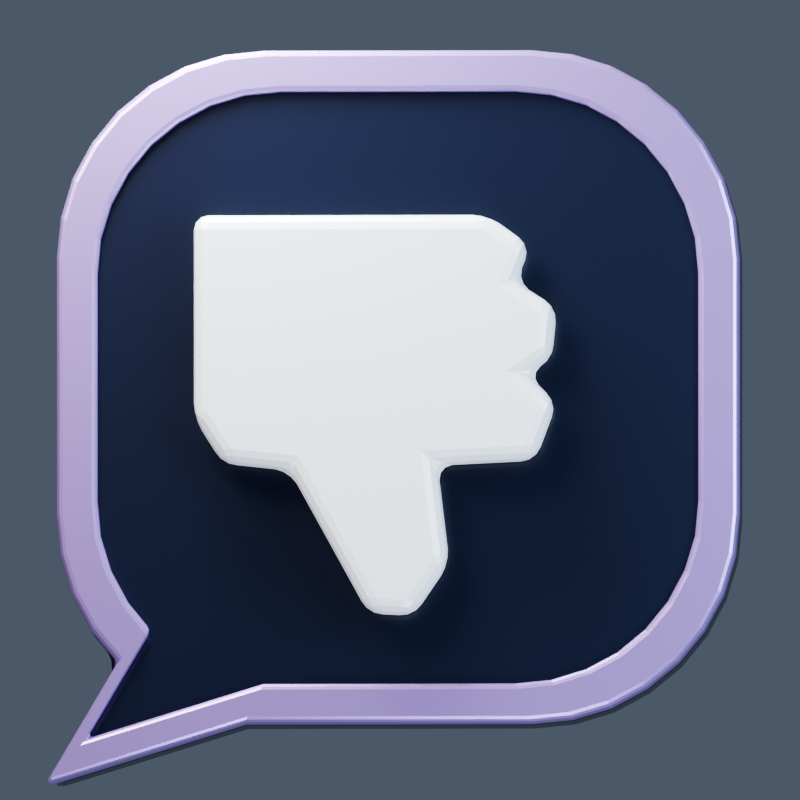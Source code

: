 # Source: panel_rei.blend  (saved by Blender 5.2.45; exported with 4.5.12 LTS)
import bpy
from mathutils import Matrix  # noqa: F401  (used for matrix-valued properties, if any)

bpy.ops.wm.read_factory_settings(use_empty=True)
scene = bpy.context.scene
scene.name = 'Scene'

# ---- collections
col_original_artwork_reference = bpy.data.collections.new('Original artwork reference'); scene.collection.children.link(col_original_artwork_reference)

# ---- materials (node trees are filled in below, after node groups)
mat_dark_titanium_side_wall = bpy.data.materials.new('Dark titanium side wall')
mat_black_blue_ceramic_face = bpy.data.materials.new('Black blue ceramic face')
mat_satin_silver_with_character_accent = bpy.data.materials.new('Satin silver with character accent')
mat_raised_pearl_symbol = bpy.data.materials.new('Raised pearl symbol')

# ---- material node trees
mat_dark_titanium_side_wall.use_nodes = True; mat_dark_titanium_side_wall.node_tree.nodes.clear()
_N = mat_dark_titanium_side_wall.node_tree.nodes; _L = mat_dark_titanium_side_wall.node_tree.links
n0 = _N.new('ShaderNodeBsdfPrincipled'); n0.name = 'Principled BSDF'; n0.location = (-200, 100)
n0.inputs[0].default_value = (0.02122, 0.0331, 0.0648, 1.0)
n0.inputs[1].default_value = 0.7
n0.inputs[2].default_value = 0.33
n0.inputs[10].default_value = 0.005
n0.inputs[19].default_value = 0.24
n1 = _N.new('ShaderNodeOutputMaterial'); n1.name = 'Material Output'; n1.location = (200, 100)
_L.new(n0.outputs[0], n1.inputs[0])
n1.is_active_output = True
mat_black_blue_ceramic_face.use_nodes = True; mat_black_blue_ceramic_face.node_tree.nodes.clear()
_N = mat_black_blue_ceramic_face.node_tree.nodes; _L = mat_black_blue_ceramic_face.node_tree.links
n0 = _N.new('ShaderNodeBsdfPrincipled'); n0.name = 'Principled BSDF'; n0.location = (-200, 100)
n0.inputs[0].default_value = (0.005605, 0.008568, 0.02624, 1.0)
n0.inputs[1].default_value = 0.18
n0.inputs[2].default_value = 0.3
n0.inputs[10].default_value = 0.005
n0.inputs[19].default_value = 0.24
n1 = _N.new('ShaderNodeOutputMaterial'); n1.name = 'Material Output'; n1.location = (200, 100)
_L.new(n0.outputs[0], n1.inputs[0])
n1.is_active_output = True
mat_satin_silver_with_character_accent.use_nodes = True; mat_satin_silver_with_character_accent.node_tree.nodes.clear()
_N = mat_satin_silver_with_character_accent.node_tree.nodes; _L = mat_satin_silver_with_character_accent.node_tree.links
n0 = _N.new('ShaderNodeBsdfPrincipled'); n0.name = 'Principled BSDF'; n0.location = (-200, 100)
n0.inputs[0].default_value = (0.552, 0.3325, 0.8148, 1.0)
n0.inputs[1].default_value = 0.62
n0.inputs[2].default_value = 0.29
n0.inputs[10].default_value = 0.005
n0.inputs[19].default_value = 0.24
n1 = _N.new('ShaderNodeOutputMaterial'); n1.name = 'Material Output'; n1.location = (200, 100)
_L.new(n0.outputs[0], n1.inputs[0])
n1.is_active_output = True
mat_raised_pearl_symbol.use_nodes = True; mat_raised_pearl_symbol.node_tree.nodes.clear()
_N = mat_raised_pearl_symbol.node_tree.nodes; _L = mat_raised_pearl_symbol.node_tree.links
n0 = _N.new('ShaderNodeBsdfPrincipled'); n0.name = 'Principled BSDF'; n0.location = (-200, 100)
n0.inputs[0].default_value = (0.8632, 0.8963, 0.9047, 1.0)
n0.inputs[1].default_value = 0.08
n0.inputs[2].default_value = 0.3
n0.inputs[10].default_value = 0.005
n0.inputs[19].default_value = 0.24
n0.inputs[27].default_value = (0.8632, 0.8963, 0.9047, 1.0)
n0.inputs[28].default_value = 0.28
n1 = _N.new('ShaderNodeOutputMaterial'); n1.name = 'Material Output'; n1.location = (200, 100)
_L.new(n0.outputs[0], n1.inputs[0])
n1.is_active_output = True

# ---- world
world_cool_studio_ambient = bpy.data.worlds.new('Cool studio ambient'); scene.world = world_cool_studio_ambient
world_cool_studio_ambient.use_nodes = True; world_cool_studio_ambient.node_tree.nodes.clear()
_N = world_cool_studio_ambient.node_tree.nodes; _L = world_cool_studio_ambient.node_tree.links
n0 = _N.new('ShaderNodeBackground'); n0.name = 'Background'; n0.location = (-200, 100)
n0.inputs[0].default_value = (0.18, 0.22, 0.29, 1.0)
n0.inputs[1].default_value = 0.5
n1 = _N.new('ShaderNodeOutputWorld'); n1.name = 'World Output'; n1.location = (200, 100)
_L.new(n0.outputs[0], n1.inputs[0])
n1.is_active_output = True

# ---- cameras
cam_near_frontal_artifact_camera = bpy.data.cameras.new('Near frontal artifact camera')
cam_near_frontal_artifact_camera.type = 'ORTHO'
cam_near_frontal_artifact_camera.ortho_scale = 3.35

# ---- lights
light_large_warm_key = bpy.data.lights.new('Large warm key', 'AREA')
light_large_warm_key.color = (1.0, 0.86, 0.72)
light_large_warm_key.energy = 650.0
light_large_warm_key.shape = 'DISK'
light_large_warm_key.size = 4.0
light_cool_broad_fill = bpy.data.lights.new('Cool broad fill', 'AREA')
light_cool_broad_fill.color = (0.55, 0.76, 1.0)
light_cool_broad_fill.energy = 300.0
light_cool_broad_fill.shape = 'DISK'
light_cool_broad_fill.size = 3.5
light_crisp_upper_rim = bpy.data.lights.new('Crisp upper rim', 'AREA')
light_crisp_upper_rim.color = (0.8, 0.9, 1.0)
light_crisp_upper_rim.energy = 470.0
light_crisp_upper_rim.shape = 'DISK'
light_crisp_upper_rim.size = 2.0
light_lower_silver_reflection = bpy.data.lights.new('Lower silver reflection', 'AREA')
light_lower_silver_reflection.color = (0.68, 0.74, 1.0)
light_lower_silver_reflection.energy = 160.0
light_lower_silver_reflection.shape = 'DISK'
light_lower_silver_reflection.size = 3.0

# ---- meshes
me_thick_speech_shield_housing = bpy.data.meshes.new('Thick speech shield housing')
me_thick_speech_shield_housing.from_pydata([(1.43, 0.58, -0.23), (1.413, 0.7497, -0.23), (1.364, 0.9129, -0.23), (1.283, 1.063, -0.23), (1.175, 1.195, -0.23), (1.043, 1.303, -0.23), (0.8929, 1.384, -0.23), (0.7297, 1.433, -0.23), (0.56, 1.45, -0.23), (-0.56, 1.45, -0.23), (-0.7297, 1.433, -0.23), (-0.8929, 1.384, -0.23), (-1.043, 1.303, -0.23), (-1.175, 1.195, -0.23), (-1.283, 1.063, -0.23), (-1.364, 0.9129, -0.23), (-1.413, 0.7497, -0.23), (-1.43, 0.58, -0.23), (-1.43, -0.5, -0.23), (-1.413, -0.6697, -0.23), (-1.364, -0.8329, -0.23), (-1.283, -0.9833, -0.23), (-1.175, -1.115, -0.23), (-1.48, -1.63, -0.23), (-0.64, -1.37, -0.23), (0.56, -1.37, -0.23), (0.7297, -1.353, -0.23), (0.8929, -1.304, -0.23), (1.043, -1.223, -0.23), (1.175, -1.115, -0.23), (1.283, -0.9833, -0.23), (1.364, -0.8329, -0.23), (1.413, -0.6697, -0.23), (1.43, -0.5, -0.23), (1.43, 0.58, 0.17), (1.413, 0.7497, 0.17), (1.364, 0.9129, 0.17), (1.283, 1.063, 0.17), (1.175, 1.195, 0.17), (1.043, 1.303, 0.17), (0.8929, 1.384, 0.17), (0.7297, 1.433, 0.17), (0.56, 1.45, 0.17), (-0.56, 1.45, 0.17), (-0.7297, 1.433, 0.17), (-0.8929, 1.384, 0.17), (-1.043, 1.303, 0.17), (-1.175, 1.195, 0.17), (-1.283, 1.063, 0.17), (-1.364, 0.9129, 0.17), (-1.413, 0.7497, 0.17), (-1.43, 0.58, 0.17), (-1.43, -0.5, 0.17), (-1.413, -0.6697, 0.17), (-1.364, -0.8329, 0.17), (-1.283, -0.9833, 0.17), (-1.175, -1.115, 0.17), (-1.48, -1.63, 0.17), (-0.64, -1.37, 0.17), (0.56, -1.37, 0.17), (0.7297, -1.353, 0.17), (0.8929, -1.304, 0.17), (1.043, -1.223, 0.17), (1.175, -1.115, 0.17), (1.283, -0.9833, 0.17), (1.364, -0.8329, 0.17), (1.413, -0.6697, 0.17), (1.43, -0.5, 0.17)], [], [(33, 32, 31, 30, 29, 28, 27, 26, 25, 24, 23, 22, 21, 20, 19, 18, 17, 16, 15, 14, 13, 12, 11, 10, 9, 8, 7, 6, 5, 4, 3, 2, 1, 0), (34, 35, 36, 37, 38, 39, 40, 41, 42, 43, 44, 45, 46, 47, 48, 49, 50, 51, 52, 53, 54, 55, 56, 57, 58, 59, 60, 61, 62, 63, 64, 65, 66, 67), (0, 1, 35, 34), (1, 2, 36, 35), (2, 3, 37, 36), (3, 4, 38, 37), (4, 5, 39, 38), (5, 6, 40, 39), (6, 7, 41, 40), (7, 8, 42, 41), (8, 9, 43, 42), (9, 10, 44, 43), (10, 11, 45, 44), (11, 12, 46, 45), (12, 13, 47, 46), (13, 14, 48, 47), (14, 15, 49, 48), (15, 16, 50, 49), (16, 17, 51, 50), (17, 18, 52, 51), (18, 19, 53, 52), (19, 20, 54, 53), (20, 21, 55, 54), (21, 22, 56, 55), (22, 23, 57, 56), (23, 24, 58, 57), (24, 25, 59, 58), (25, 26, 60, 59), (26, 27, 61, 60), (27, 28, 62, 61), (28, 29, 63, 62), (29, 30, 64, 63), (30, 31, 65, 64), (31, 32, 66, 65), (32, 33, 67, 66), (33, 0, 34, 67)])
me_thick_speech_shield_housing.materials.append(mat_dark_titanium_side_wall)
me_thick_speech_shield_housing.update()
me_recessed_ceramic_face = bpy.data.meshes.new('Recessed ceramic face')
me_recessed_ceramic_face.from_pydata([(1.301, 0.5278, 0.185), (1.286, 0.6823, 0.185), (1.241, 0.8308, 0.185), (1.168, 0.9676, 0.185), (1.069, 1.088, 0.185), (0.9494, 1.186, 0.185), (0.8126, 1.259, 0.185), (0.6641, 1.304, 0.185), (0.5096, 1.319, 0.185), (-0.5096, 1.319, 0.185), (-0.6641, 1.304, 0.185), (-0.8126, 1.259, 0.185), (-0.9494, 1.186, 0.185), (-1.069, 1.088, 0.185), (-1.168, 0.9676, 0.185), (-1.241, 0.8308, 0.185), (-1.286, 0.6823, 0.185), (-1.301, 0.5278, 0.185), (-1.301, -0.455, 0.185), (-1.286, -0.6095, 0.185), (-1.241, -0.758, 0.185), (-1.168, -0.8948, 0.185), (-1.069, -1.015, 0.185), (-1.347, -1.483, 0.185), (-0.5824, -1.247, 0.185), (0.5096, -1.247, 0.185), (0.6641, -1.231, 0.185), (0.8126, -1.186, 0.185), (0.9494, -1.113, 0.185), (1.069, -1.015, 0.185), (1.168, -0.8948, 0.185), (1.241, -0.758, 0.185), (1.286, -0.6095, 0.185), (1.301, -0.455, 0.185), (1.301, 0.5278, 0.255), (1.286, 0.6823, 0.255), (1.241, 0.8308, 0.255), (1.168, 0.9676, 0.255), (1.069, 1.088, 0.255), (0.9494, 1.186, 0.255), (0.8126, 1.259, 0.255), (0.6641, 1.304, 0.255), (0.5096, 1.319, 0.255), (-0.5096, 1.319, 0.255), (-0.6641, 1.304, 0.255), (-0.8126, 1.259, 0.255), (-0.9494, 1.186, 0.255), (-1.069, 1.088, 0.255), (-1.168, 0.9676, 0.255), (-1.241, 0.8308, 0.255), (-1.286, 0.6823, 0.255), (-1.301, 0.5278, 0.255), (-1.301, -0.455, 0.255), (-1.286, -0.6095, 0.255), (-1.241, -0.758, 0.255), (-1.168, -0.8948, 0.255), (-1.069, -1.015, 0.255), (-1.347, -1.483, 0.255), (-0.5824, -1.247, 0.255), (0.5096, -1.247, 0.255), (0.6641, -1.231, 0.255), (0.8126, -1.186, 0.255), (0.9494, -1.113, 0.255), (1.069, -1.015, 0.255), (1.168, -0.8948, 0.255), (1.241, -0.758, 0.255), (1.286, -0.6095, 0.255), (1.301, -0.455, 0.255)], [], [(33, 32, 31, 30, 29, 28, 27, 26, 25, 24, 23, 22, 21, 20, 19, 18, 17, 16, 15, 14, 13, 12, 11, 10, 9, 8, 7, 6, 5, 4, 3, 2, 1, 0), (34, 35, 36, 37, 38, 39, 40, 41, 42, 43, 44, 45, 46, 47, 48, 49, 50, 51, 52, 53, 54, 55, 56, 57, 58, 59, 60, 61, 62, 63, 64, 65, 66, 67), (0, 1, 35, 34), (1, 2, 36, 35), (2, 3, 37, 36), (3, 4, 38, 37), (4, 5, 39, 38), (5, 6, 40, 39), (6, 7, 41, 40), (7, 8, 42, 41), (8, 9, 43, 42), (9, 10, 44, 43), (10, 11, 45, 44), (11, 12, 46, 45), (12, 13, 47, 46), (13, 14, 48, 47), (14, 15, 49, 48), (15, 16, 50, 49), (16, 17, 51, 50), (17, 18, 52, 51), (18, 19, 53, 52), (19, 20, 54, 53), (20, 21, 55, 54), (21, 22, 56, 55), (22, 23, 57, 56), (23, 24, 58, 57), (24, 25, 59, 58), (25, 26, 60, 59), (26, 27, 61, 60), (27, 28, 62, 61), (28, 29, 63, 62), (29, 30, 64, 63), (30, 31, 65, 64), (31, 32, 66, 65), (32, 33, 67, 66), (33, 0, 34, 67)])
me_recessed_ceramic_face.materials.append(mat_black_blue_ceramic_face)
me_recessed_ceramic_face.update()
me_beveled_silver_shield_rim = bpy.data.meshes.new('Beveled silver shield rim')
me_beveled_silver_shield_rim.from_pydata([(1.43, 0.58, 0.12), (1.413, 0.7497, 0.12), (1.364, 0.9129, 0.12), (1.283, 1.063, 0.12), (1.175, 1.195, 0.12), (1.043, 1.303, 0.12), (0.8929, 1.384, 0.12), (0.7297, 1.433, 0.12), (0.56, 1.45, 0.12), (-0.56, 1.45, 0.12), (-0.7297, 1.433, 0.12), (-0.8929, 1.384, 0.12), (-1.043, 1.303, 0.12), (-1.175, 1.195, 0.12), (-1.283, 1.063, 0.12), (-1.364, 0.9129, 0.12), (-1.413, 0.7497, 0.12), (-1.43, 0.58, 0.12), (-1.43, -0.5, 0.12), (-1.413, -0.6697, 0.12), (-1.364, -0.8329, 0.12), (-1.283, -0.9833, 0.12), (-1.175, -1.115, 0.12), (-1.48, -1.63, 0.12), (-0.64, -1.37, 0.12), (0.56, -1.37, 0.12), (0.7297, -1.353, 0.12), (0.8929, -1.304, 0.12), (1.043, -1.223, 0.12), (1.175, -1.115, 0.12), (1.283, -0.9833, 0.12), (1.364, -0.8329, 0.12), (1.413, -0.6697, 0.12), (1.43, -0.5, 0.12), (1.258, 0.5104, 0.12), (1.244, 0.6598, 0.12), (1.2, 0.8034, 0.12), (1.129, 0.9357, 0.12), (1.034, 1.052, 0.12), (0.9181, 1.147, 0.12), (0.7858, 1.218, 0.12), (0.6422, 1.261, 0.12), (0.4928, 1.276, 0.12), (-0.4928, 1.276, 0.12), (-0.6422, 1.261, 0.12), (-0.7858, 1.218, 0.12), (-0.9181, 1.147, 0.12), (-1.034, 1.052, 0.12), (-1.129, 0.9357, 0.12), (-1.2, 0.8034, 0.12), (-1.244, 0.6598, 0.12), (-1.258, 0.5104, 0.12), (-1.258, -0.44, 0.12), (-1.244, -0.5894, 0.12), (-1.2, -0.733, 0.12), (-1.129, -0.8653, 0.12), (-1.034, -0.9814, 0.12), (-1.302, -1.434, 0.12), (-0.5632, -1.206, 0.12), (0.4928, -1.206, 0.12), (0.6422, -1.191, 0.12), (0.7858, -1.147, 0.12), (0.9181, -1.077, 0.12), (1.034, -0.9814, 0.12), (1.129, -0.8653, 0.12), (1.2, -0.733, 0.12), (1.244, -0.5894, 0.12), (1.258, -0.44, 0.12), (1.43, 0.58, 0.3), (1.413, 0.7497, 0.3), (1.364, 0.9129, 0.3), (1.283, 1.063, 0.3), (1.175, 1.195, 0.3), (1.043, 1.303, 0.3), (0.8929, 1.384, 0.3), (0.7297, 1.433, 0.3), (0.56, 1.45, 0.3), (-0.56, 1.45, 0.3), (-0.7297, 1.433, 0.3), (-0.8929, 1.384, 0.3), (-1.043, 1.303, 0.3), (-1.175, 1.195, 0.3), (-1.283, 1.063, 0.3), (-1.364, 0.9129, 0.3), (-1.413, 0.7497, 0.3), (-1.43, 0.58, 0.3), (-1.43, -0.5, 0.3), (-1.413, -0.6697, 0.3), (-1.364, -0.8329, 0.3), (-1.283, -0.9833, 0.3), (-1.175, -1.115, 0.3), (-1.48, -1.63, 0.3), (-0.64, -1.37, 0.3), (0.56, -1.37, 0.3), (0.7297, -1.353, 0.3), (0.8929, -1.304, 0.3), (1.043, -1.223, 0.3), (1.175, -1.115, 0.3), (1.283, -0.9833, 0.3), (1.364, -0.8329, 0.3), (1.413, -0.6697, 0.3), (1.43, -0.5, 0.3), (1.258, 0.5104, 0.3), (1.244, 0.6598, 0.3), (1.2, 0.8034, 0.3), (1.129, 0.9357, 0.3), (1.034, 1.052, 0.3), (0.9181, 1.147, 0.3), (0.7858, 1.218, 0.3), (0.6422, 1.261, 0.3), (0.4928, 1.276, 0.3), (-0.4928, 1.276, 0.3), (-0.6422, 1.261, 0.3), (-0.7858, 1.218, 0.3), (-0.9181, 1.147, 0.3), (-1.034, 1.052, 0.3), (-1.129, 0.9357, 0.3), (-1.2, 0.8034, 0.3), (-1.244, 0.6598, 0.3), (-1.258, 0.5104, 0.3), (-1.258, -0.44, 0.3), (-1.244, -0.5894, 0.3), (-1.2, -0.733, 0.3), (-1.129, -0.8653, 0.3), (-1.034, -0.9814, 0.3), (-1.302, -1.434, 0.3), (-0.5632, -1.206, 0.3), (0.4928, -1.206, 0.3), (0.6422, -1.191, 0.3), (0.7858, -1.147, 0.3), (0.9181, -1.077, 0.3), (1.034, -0.9814, 0.3), (1.129, -0.8653, 0.3), (1.2, -0.733, 0.3), (1.244, -0.5894, 0.3), (1.258, -0.44, 0.3)], [], [(0, 1, 69, 68), (34, 102, 103, 35), (68, 69, 103, 102), (0, 34, 35, 1), (1, 2, 70, 69), (35, 103, 104, 36), (69, 70, 104, 103), (1, 35, 36, 2), (2, 3, 71, 70), (36, 104, 105, 37), (70, 71, 105, 104), (2, 36, 37, 3), (3, 4, 72, 71), (37, 105, 106, 38), (71, 72, 106, 105), (3, 37, 38, 4), (4, 5, 73, 72), (38, 106, 107, 39), (72, 73, 107, 106), (4, 38, 39, 5), (5, 6, 74, 73), (39, 107, 108, 40), (73, 74, 108, 107), (5, 39, 40, 6), (6, 7, 75, 74), (40, 108, 109, 41), (74, 75, 109, 108), (6, 40, 41, 7), (7, 8, 76, 75), (41, 109, 110, 42), (75, 76, 110, 109), (7, 41, 42, 8), (8, 9, 77, 76), (42, 110, 111, 43), (76, 77, 111, 110), (8, 42, 43, 9), (9, 10, 78, 77), (43, 111, 112, 44), (77, 78, 112, 111), (9, 43, 44, 10), (10, 11, 79, 78), (44, 112, 113, 45), (78, 79, 113, 112), (10, 44, 45, 11), (11, 12, 80, 79), (45, 113, 114, 46), (79, 80, 114, 113), (11, 45, 46, 12), (12, 13, 81, 80), (46, 114, 115, 47), (80, 81, 115, 114), (12, 46, 47, 13), (13, 14, 82, 81), (47, 115, 116, 48), (81, 82, 116, 115), (13, 47, 48, 14), (14, 15, 83, 82), (48, 116, 117, 49), (82, 83, 117, 116), (14, 48, 49, 15), (15, 16, 84, 83), (49, 117, 118, 50), (83, 84, 118, 117), (15, 49, 50, 16), (16, 17, 85, 84), (50, 118, 119, 51), (84, 85, 119, 118), (16, 50, 51, 17), (17, 18, 86, 85), (51, 119, 120, 52), (85, 86, 120, 119), (17, 51, 52, 18), (18, 19, 87, 86), (52, 120, 121, 53), (86, 87, 121, 120), (18, 52, 53, 19), (19, 20, 88, 87), (53, 121, 122, 54), (87, 88, 122, 121), (19, 53, 54, 20), (20, 21, 89, 88), (54, 122, 123, 55), (88, 89, 123, 122), (20, 54, 55, 21), (21, 22, 90, 89), (55, 123, 124, 56), (89, 90, 124, 123), (21, 55, 56, 22), (22, 23, 91, 90), (56, 124, 125, 57), (90, 91, 125, 124), (22, 56, 57, 23), (23, 24, 92, 91), (57, 125, 126, 58), (91, 92, 126, 125), (23, 57, 58, 24), (24, 25, 93, 92), (58, 126, 127, 59), (92, 93, 127, 126), (24, 58, 59, 25), (25, 26, 94, 93), (59, 127, 128, 60), (93, 94, 128, 127), (25, 59, 60, 26), (26, 27, 95, 94), (60, 128, 129, 61), (94, 95, 129, 128), (26, 60, 61, 27), (27, 28, 96, 95), (61, 129, 130, 62), (95, 96, 130, 129), (27, 61, 62, 28), (28, 29, 97, 96), (62, 130, 131, 63), (96, 97, 131, 130), (28, 62, 63, 29), (29, 30, 98, 97), (63, 131, 132, 64), (97, 98, 132, 131), (29, 63, 64, 30), (30, 31, 99, 98), (64, 132, 133, 65), (98, 99, 133, 132), (30, 64, 65, 31), (31, 32, 100, 99), (65, 133, 134, 66), (99, 100, 134, 133), (31, 65, 66, 32), (32, 33, 101, 100), (66, 134, 135, 67), (100, 101, 135, 134), (32, 66, 67, 33), (33, 0, 68, 101), (67, 135, 102, 34), (101, 68, 102, 135), (33, 67, 34, 0)])
me_beveled_silver_shield_rim.materials.append(mat_satin_silver_with_character_accent)
me_beveled_silver_shield_rim.update()
me_raised_disapproval_hand = bpy.data.meshes.new('Raised disapproval hand')
me_raised_disapproval_hand.from_pydata([(-0.85, 0.75, 0.335), (0.38, 0.75, 0.335), (0.56, 0.62, 0.335), (0.5, 0.47, 0.335), (0.67, 0.36, 0.335), (0.65, 0.15, 0.335), (0.55, 0.08, 0.335), (0.67, -0.04, 0.335), (0.58, -0.28, 0.335), (0.17, -0.3, 0.335), (0.22, -0.71, 0.335), (0.07, -0.93, 0.335), (-0.12, -0.92, 0.335), (-0.45, -0.32, 0.335), (-0.73, -0.29, 0.335), (-0.85, -0.1, 0.335), (-0.85, 0.75, 0.485), (0.38, 0.75, 0.485), (0.56, 0.62, 0.485), (0.5, 0.47, 0.485), (0.67, 0.36, 0.485), (0.65, 0.15, 0.485), (0.55, 0.08, 0.485), (0.67, -0.04, 0.485), (0.58, -0.28, 0.485), (0.17, -0.3, 0.485), (0.22, -0.71, 0.485), (0.07, -0.93, 0.485), (-0.12, -0.92, 0.485), (-0.45, -0.32, 0.485), (-0.73, -0.29, 0.485), (-0.85, -0.1, 0.485)], [], [(15, 0, 1, 2, 3, 4, 5, 6, 7, 8, 9, 10, 11, 12, 13, 14), (16, 31, 30, 29, 28, 27, 26, 25, 24, 23, 22, 21, 20, 19, 18, 17), (0, 16, 17, 1), (1, 17, 18, 2), (2, 18, 19, 3), (3, 19, 20, 4), (4, 20, 21, 5), (5, 21, 22, 6), (6, 22, 23, 7), (7, 23, 24, 8), (8, 24, 25, 9), (9, 25, 26, 10), (10, 26, 27, 11), (11, 27, 28, 12), (12, 28, 29, 13), (13, 29, 30, 14), (14, 30, 31, 15), (15, 31, 16, 0)])
me_raised_disapproval_hand.materials.append(mat_raised_pearl_symbol)
me_raised_disapproval_hand.update()

# ---- objects
ob_thick_speech_shield_housing = bpy.data.objects.new('Thick speech shield housing', me_thick_speech_shield_housing)
ob_recessed_ceramic_face = bpy.data.objects.new('Recessed ceramic face', me_recessed_ceramic_face)
ob_beveled_silver_shield_rim = bpy.data.objects.new('Beveled silver shield rim', me_beveled_silver_shield_rim)
ob_raised_disapproval_hand = bpy.data.objects.new('Raised disapproval hand', me_raised_disapproval_hand)
ob_large_warm_key = bpy.data.objects.new('Large warm key', light_large_warm_key)
ob_cool_broad_fill = bpy.data.objects.new('Cool broad fill', light_cool_broad_fill)
ob_crisp_upper_rim = bpy.data.objects.new('Crisp upper rim', light_crisp_upper_rim)
ob_lower_silver_reflection = bpy.data.objects.new('Lower silver reflection', light_lower_silver_reflection)
ob_camera = bpy.data.objects.new('Camera', cam_near_frontal_artifact_camera)
ob_reference_artwork__not_rendered = bpy.data.objects.new('Reference artwork (not rendered)', None)

# ---- transforms, parenting, visibility, modifiers, constraints
ob_thick_speech_shield_housing.location = (0.0, 0.0, 0.0)
_m = ob_thick_speech_shield_housing.modifiers.new('Machined edge', 'BEVEL')
_m.width = 0.08
_m.width_pct = 0.08
_m.segments = 3
_m = ob_thick_speech_shield_housing.modifiers.new('Face normals', 'WEIGHTED_NORMAL')
_m.keep_sharp = True
ob_recessed_ceramic_face.location = (0.0, 0.0, 0.0)
_m = ob_recessed_ceramic_face.modifiers.new('Machined edge', 'BEVEL')
_m.width = 0.045
_m.width_pct = 0.045
_m.segments = 3
_m = ob_recessed_ceramic_face.modifiers.new('Face normals', 'WEIGHTED_NORMAL')
_m.keep_sharp = True
ob_beveled_silver_shield_rim.location = (0.0, 0.0, 0.0)
_m = ob_beveled_silver_shield_rim.modifiers.new('Machined edge', 'BEVEL')
_m.width = 0.035
_m.width_pct = 0.035
_m.segments = 3
_m = ob_beveled_silver_shield_rim.modifiers.new('Face normals', 'WEIGHTED_NORMAL')
_m.keep_sharp = True
ob_raised_disapproval_hand.location = (0.0, 0.0, 0.0)
_m = ob_raised_disapproval_hand.modifiers.new('Machined edge', 'BEVEL')
_m.width = 0.065
_m.width_pct = 0.065
_m.segments = 3
_m = ob_raised_disapproval_hand.modifiers.new('Face normals', 'WEIGHTED_NORMAL')
_m.keep_sharp = True
ob_large_warm_key.location = (-3.5, 4.5, 6.0)
ob_large_warm_key.rotation_euler = (0.7598, -9.327e-08, -2.481)
ob_cool_broad_fill.location = (4.0, 0.5, 4.0)
ob_cool_broad_fill.rotation_euler = (0.7893, -3.796e-08, 1.695)
ob_crisp_upper_rim.location = (-1.0, 3.0, 1.0)
ob_crisp_upper_rim.rotation_euler = (1.265, 1.633e-08, -2.82)
ob_lower_silver_reflection.location = (1.0, -4.0, 3.0)
ob_lower_silver_reflection.rotation_euler = (0.9418, 7.332e-09, 0.245)
ob_camera.location = (0.28, -0.55, 9.0)
ob_camera.rotation_euler = (0.06104, 0.0311, 0.0)
ob_reference_artwork__not_rendered.location = (5.0, 0.0, 0.0)
ob_reference_artwork__not_rendered.empty_display_type = 'IMAGE'
ob_reference_artwork__not_rendered.empty_display_size = 4.35
ob_reference_artwork__not_rendered.hide_render = True

# ---- collection membership
scene.collection.objects.link(ob_thick_speech_shield_housing)
scene.collection.objects.link(ob_recessed_ceramic_face)
scene.collection.objects.link(ob_beveled_silver_shield_rim)
scene.collection.objects.link(ob_raised_disapproval_hand)
scene.collection.objects.link(ob_large_warm_key)
scene.collection.objects.link(ob_cool_broad_fill)
scene.collection.objects.link(ob_crisp_upper_rim)
scene.collection.objects.link(ob_lower_silver_reflection)
scene.collection.objects.link(ob_camera)
col_original_artwork_reference.objects.link(ob_reference_artwork__not_rendered)

# ---- scene / render settings (as saved in the file)
scene.camera = ob_camera
scene.frame_start = 1; scene.frame_end = 250; scene.frame_set(1)
scene.render.engine = 'BLENDER_EEVEE_NEXT'
scene.render.resolution_x = 256
scene.render.resolution_y = 256
scene.render.film_transparent = True
scene.render.bake_bias = 0.0
scene.render.bake_samples = 0
scene.render.compositor_device = 'GPU'
scene.eevee.use_volume_custom_range = False
scene.eevee.fast_gi_thickness_near = 0.1
scene.eevee.fast_gi_thickness_far = 0.0
scene.eevee.ray_tracing_options.screen_trace_thickness = 0.1
scene.view_settings.look = 'AgX - Medium High Contrast'
bpy.context.view_layer.update()
